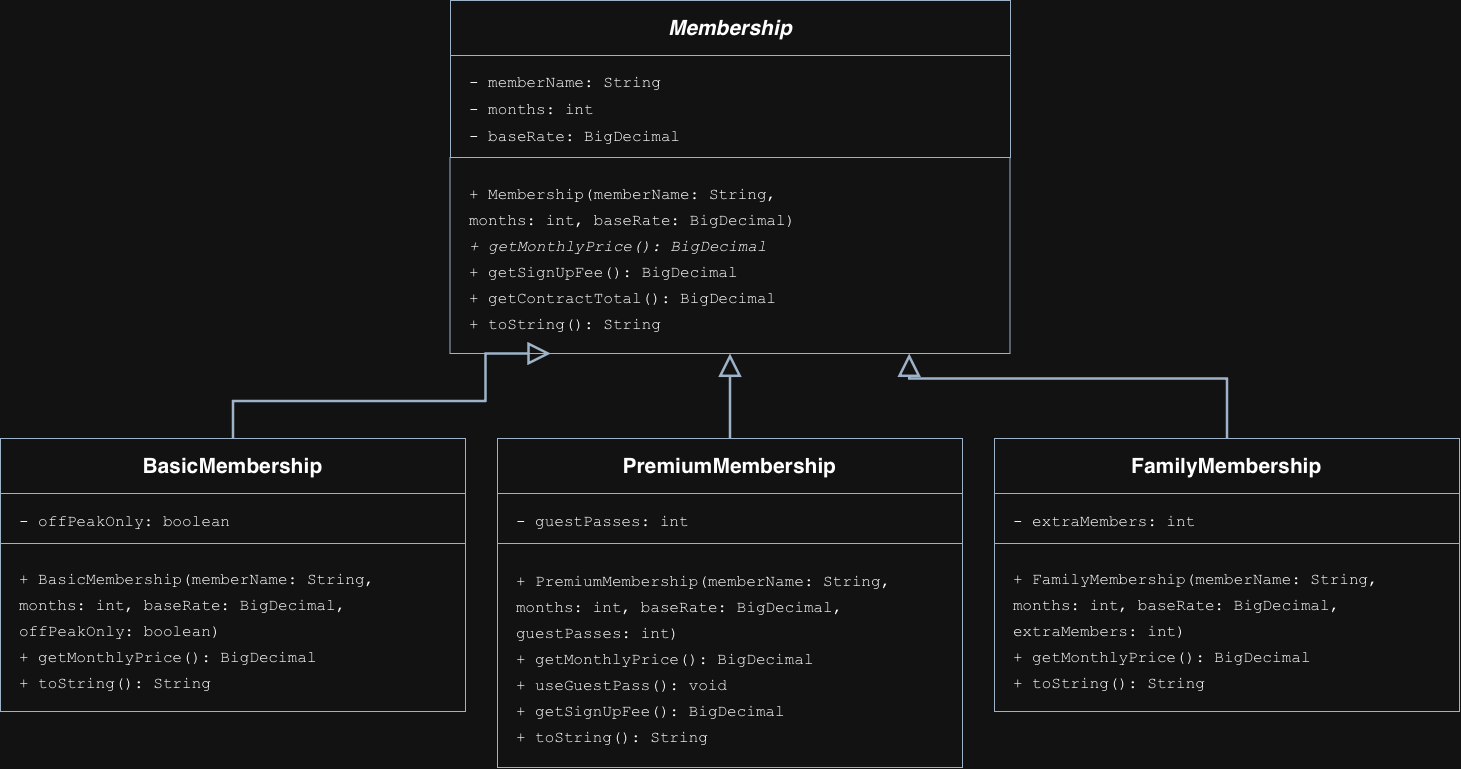

The diagram above was exported from draw.io. Its source (the exported page's mxGraphModel, read from the mxfile embedded in the PNG):
<mxGraphModel dx="1502" dy="1286" grid="1" gridSize="10" guides="1" tooltips="1" connect="1" arrows="1" fold="1" page="1" pageScale="1" pageWidth="1540" pageHeight="850" math="0" shadow="0">
  <root>
    <mxCell id="0" />
    <mxCell id="1" parent="0" />
    <mxCell id="parent-header" parent="1" style="rounded=0;whiteSpace=wrap;html=1;fillColor=none;strokeColor=#334b64;fontColor=light-dark(#FFFFFF,#FFFFFF);fontSize=21;fontStyle=1;align=center;verticalAlign=middle;spacing=8;" value="&lt;div style=&quot;font-size:21px;&quot;&gt;&lt;i&gt;Membership&lt;/i&gt;&lt;/div&gt;" vertex="1">
      <mxGeometry height="55" width="560" x="485" y="42" as="geometry" />
    </mxCell>
    <mxCell id="parent-fields" parent="1" style="rounded=0;whiteSpace=wrap;html=1;fillColor=none;strokeColor=#334b64;fontColor=light-dark(#FFFFFF,#FFFFFF);fontFamily=Courier New;fontSize=16;align=left;verticalAlign=middle;spacingLeft=17;spacingTop=8;" value="&lt;div style=&quot;line-height:1.7;&quot;&gt;- memberName: String&lt;br&gt;- months: int&lt;br&gt;- baseRate: BigDecimal&lt;/div&gt;" vertex="1">
      <mxGeometry height="102" width="560" x="485" y="97" as="geometry" />
    </mxCell>
    <mxCell id="parent-methods" parent="1" style="rounded=0;whiteSpace=wrap;html=1;fillColor=none;strokeColor=#334b64;fontColor=light-dark(#FFFFFF,#FFFFFF);fontFamily=Courier New;fontSize=16;align=left;verticalAlign=middle;spacingLeft=17;spacingTop=8;" value="&lt;div style=&quot;line-height:1.65;&quot;&gt;+ Membership(memberName: String,&lt;br&gt;    months: int, baseRate: BigDecimal)&lt;br&gt;&lt;i&gt;+ getMonthlyPrice(): BigDecimal&lt;/i&gt;&lt;br&gt;+ getSignUpFee(): BigDecimal&lt;br&gt;+ getContractTotal(): BigDecimal&lt;br&gt;+ toString(): String&lt;/div&gt;" vertex="1">
      <mxGeometry height="196" width="560" x="484.5" y="199" as="geometry" />
    </mxCell>
    <mxCell id="basic-header" parent="1" style="rounded=0;whiteSpace=wrap;html=1;fillColor=none;strokeColor=#334b64;fontColor=light-dark(#FFFFFF,#FFFFFF);fontSize=21;fontStyle=1;align=center;verticalAlign=middle;spacing=8;" value="&lt;div style=&quot;font-size:21px;&quot;&gt;BasicMembership&lt;/div&gt;" vertex="1">
      <mxGeometry height="55" width="465" x="35" y="480" as="geometry" />
    </mxCell>
    <mxCell id="basic-fields" parent="1" style="rounded=0;whiteSpace=wrap;html=1;fillColor=none;strokeColor=#334b64;fontColor=light-dark(#FFFFFF,#FFFFFF);fontFamily=Courier New;fontSize=16;align=left;verticalAlign=middle;spacingLeft=17;spacingTop=8;" value="&lt;div style=&quot;line-height:1.7;&quot;&gt;- offPeakOnly: boolean&lt;/div&gt;" vertex="1">
      <mxGeometry height="50" width="465" x="35" y="535" as="geometry" />
    </mxCell>
    <mxCell id="basic-methods" parent="1" style="rounded=0;whiteSpace=wrap;html=1;fillColor=none;strokeColor=#334b64;fontColor=light-dark(#FFFFFF,#FFFFFF);fontFamily=Courier New;fontSize=16;align=left;verticalAlign=middle;spacingLeft=17;spacingTop=8;" value="&lt;div style=&quot;line-height:1.65;&quot;&gt;+ BasicMembership(memberName: String,&lt;br&gt;    months: int, baseRate: BigDecimal,&lt;br&gt;    offPeakOnly: boolean)&lt;br&gt;+ getMonthlyPrice(): BigDecimal&lt;br&gt;+ toString(): String&lt;/div&gt;" vertex="1">
      <mxGeometry height="168" width="465" x="35" y="585" as="geometry" />
    </mxCell>
    <mxCell id="premium-header" parent="1" style="rounded=0;whiteSpace=wrap;html=1;fillColor=none;strokeColor=#334b64;fontColor=light-dark(#FFFFFF,#FFFFFF);fontSize=21;fontStyle=1;align=center;verticalAlign=middle;spacing=8;" value="&lt;div style=&quot;font-size:21px;&quot;&gt;PremiumMembership&lt;/div&gt;" vertex="1">
      <mxGeometry height="55" width="465" x="532" y="480" as="geometry" />
    </mxCell>
    <mxCell id="premium-fields" parent="1" style="rounded=0;whiteSpace=wrap;html=1;fillColor=none;strokeColor=#334b64;fontColor=light-dark(#FFFFFF,#FFFFFF);fontFamily=Courier New;fontSize=16;align=left;verticalAlign=middle;spacingLeft=17;spacingTop=8;" value="&lt;div style=&quot;line-height:1.7;&quot;&gt;- guestPasses: int&lt;/div&gt;" vertex="1">
      <mxGeometry height="50" width="465" x="532" y="535" as="geometry" />
    </mxCell>
    <mxCell id="premium-methods" parent="1" style="rounded=0;whiteSpace=wrap;html=1;fillColor=none;strokeColor=#334b64;fontColor=light-dark(#FFFFFF,#FFFFFF);fontFamily=Courier New;fontSize=16;align=left;verticalAlign=middle;spacingLeft=17;spacingTop=8;" value="&lt;div style=&quot;line-height:1.65;&quot;&gt;+ PremiumMembership(memberName: String,&lt;br&gt;    months: int, baseRate: BigDecimal,&lt;br&gt;    guestPasses: int)&lt;br&gt;+ getMonthlyPrice(): BigDecimal&lt;br&gt;+ useGuestPass(): void&lt;br&gt;+ getSignUpFee(): BigDecimal&lt;br&gt;+ toString(): String&lt;/div&gt;" vertex="1">
      <mxGeometry height="224" width="465" x="532" y="585" as="geometry" />
    </mxCell>
    <mxCell id="family-header" parent="1" style="rounded=0;whiteSpace=wrap;html=1;fillColor=none;strokeColor=#334b64;fontColor=light-dark(#FFFFFF,#FFFFFF);fontSize=21;fontStyle=1;align=center;verticalAlign=middle;spacing=8;" value="&lt;div style=&quot;font-size:21px;&quot;&gt;FamilyMembership&lt;/div&gt;" vertex="1">
      <mxGeometry height="55" width="465" x="1029" y="480" as="geometry" />
    </mxCell>
    <mxCell id="family-fields" parent="1" style="rounded=0;whiteSpace=wrap;html=1;fillColor=none;strokeColor=#334b64;fontColor=light-dark(#FFFFFF,#FFFFFF);fontFamily=Courier New;fontSize=16;align=left;verticalAlign=middle;spacingLeft=17;spacingTop=8;" value="&lt;div style=&quot;line-height:1.7;&quot;&gt;- extraMembers: int&lt;/div&gt;" vertex="1">
      <mxGeometry height="50" width="465" x="1029" y="535" as="geometry" />
    </mxCell>
    <mxCell id="family-methods" parent="1" style="rounded=0;whiteSpace=wrap;html=1;fillColor=none;strokeColor=#334b64;fontColor=light-dark(#FFFFFF,#FFFFFF);fontFamily=Courier New;fontSize=16;align=left;verticalAlign=middle;spacingLeft=17;spacingTop=8;" value="&lt;div style=&quot;line-height:1.65;&quot;&gt;+ FamilyMembership(memberName: String,&lt;br&gt;    months: int, baseRate: BigDecimal,&lt;br&gt;    extraMembers: int)&lt;br&gt;+ getMonthlyPrice(): BigDecimal&lt;br&gt;+ toString(): String&lt;/div&gt;" vertex="1">
      <mxGeometry height="168" width="465" x="1029" y="585" as="geometry" />
    </mxCell>
    <mxCell id="edge-basic" edge="1" parent="1" source="basic-header" style="edgeStyle=orthogonalEdgeStyle;rounded=0;orthogonalLoop=1;jettySize=auto;html=1;strokeColor=#334b64;strokeWidth=2.5;endArrow=block;endFill=0;endSize=17;exitX=0.5;exitY=0;exitDx=0;exitDy=0;entryX=0.18;entryY=1;entryDx=0;entryDy=0;" target="parent-methods" value="">
      <mxGeometry relative="1" x="0.0017" as="geometry">
        <Array as="points">
          <mxPoint x="267.5" y="442.5" />
          <mxPoint x="520" y="442.5" />
          <mxPoint x="520" y="395" />
        </Array>
      </mxGeometry>
    </mxCell>
    <mxCell id="edge-premium" edge="1" parent="1" source="premium-header" style="edgeStyle=orthogonalEdgeStyle;rounded=0;orthogonalLoop=1;jettySize=auto;html=1;strokeColor=#334b64;strokeWidth=2.5;endArrow=block;endFill=0;endSize=17;exitX=0.5;exitY=0;exitDx=0;exitDy=0;entryX=0.5;entryY=1;entryDx=0;entryDy=0;" target="parent-methods" value="">
      <mxGeometry relative="1" as="geometry" />
    </mxCell>
    <mxCell id="edge-family" edge="1" parent="1" source="family-header" style="edgeStyle=orthogonalEdgeStyle;rounded=0;orthogonalLoop=1;jettySize=auto;html=1;strokeColor=#334b64;strokeWidth=2.5;endArrow=block;endFill=0;endSize=17;exitX=0.5;exitY=0;exitDx=0;exitDy=0;entryX=0.82;entryY=1;entryDx=0;entryDy=0;" target="parent-methods" value="">
      <mxGeometry relative="1" as="geometry">
        <Array as="points">
          <mxPoint x="1261.5" y="420" />
          <mxPoint x="944.2" y="420" />
        </Array>
      </mxGeometry>
    </mxCell>
  </root>
</mxGraphModel>